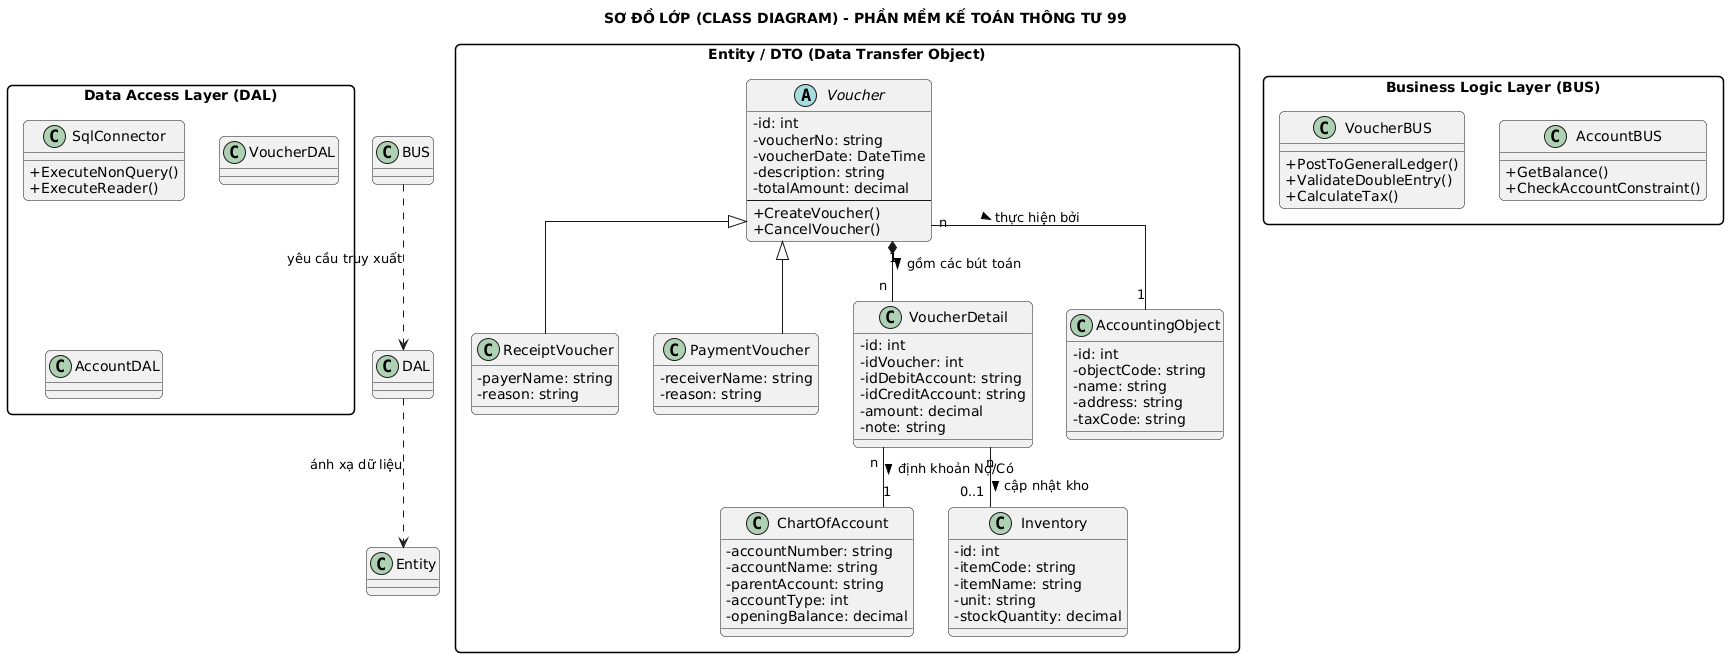

The diagram above was rendered by PlantUML. Its source (embedded in the PNG):
@startuml
' --- Cấu hình giao diện chuẩn AIS ---
skinparam classAttributeIconSize 0
skinparam linetype ortho
skinparam PackageStyle rectangle
skinparam roundcorner 10

title SƠ ĐỒ LỚP (CLASS DIAGRAM) - PHẦN MỀM KẾ TOÁN THÔNG TƯ 99

package "Entity / DTO (Data Transfer Object)" {
    
    abstract class Voucher {
        - id: int
        - voucherNo: string
        - voucherDate: DateTime
        - description: string
        - totalAmount: decimal
        --
        + CreateVoucher()
        + CancelVoucher()
    }

    class ReceiptVoucher {
        - payerName: string
        - reason: string
    }

    class PaymentVoucher {
        - receiverName: string
        - reason: string
    }

    class VoucherDetail {
        - id: int
        - idVoucher: int
        - idDebitAccount: string
        - idCreditAccount: string
        - amount: decimal
        - note: string
    }

    class ChartOfAccount {
        - accountNumber: string
        - accountName: string
        - parentAccount: string
        - accountType: int
        - openingBalance: decimal
    }

    class AccountingObject {
        - id: int
        - objectCode: string
        - name: string
        - address: string
        - taxCode: string
    }

    class Inventory {
        - id: int
        - itemCode: string
        - itemName: string
        - unit: string
        - stockQuantity: decimal
    }
}

package "Business Logic Layer (BUS)" {
    class VoucherBUS {
        + PostToGeneralLedger()
        + ValidateDoubleEntry()
        + CalculateTax()
    }
    class AccountBUS {
        + GetBalance()
        + CheckAccountConstraint()
    }
}

package "Data Access Layer (DAL)" {
    class SqlConnector {
        + ExecuteNonQuery()
        + ExecuteReader()
    }
    class VoucherDAL
    class AccountDAL
}

' --- Thiết lập mối quan hệ nghiệp vụ ---

' Kế thừa từ lớp chứng từ gốc (Mẫu C01-H, C02-H)
Voucher <|-- ReceiptVoucher
Voucher <|-- PaymentVoucher

' Một chứng từ có nhiều bút toán chi tiết (Quan hệ 1-n)
Voucher "1" *-- "n" VoucherDetail : gồm các bút toán >

' Bút toán chi tiết liên kết với hệ thống tài khoản
VoucherDetail "n" -- "1" ChartOfAccount : định khoản Nợ/Có >

' Chứng từ gắn với đối tượng kế toán (Khách hàng/NCC/Nhân viên)
Voucher "n" -- "1" AccountingObject : thực hiện bởi >

' Liên kết kho hàng khi có chứng từ Nhập/Xuất (C20-H, C21-H)
VoucherDetail "n" -- "0..1" Inventory : cập nhật kho >

' Mối quan hệ giữa các tầng kiến trúc 3 lớp
BUS ..> DAL : yêu cầu truy xuất
DAL ..> Entity : ánh xạ dữ liệu
@enduml